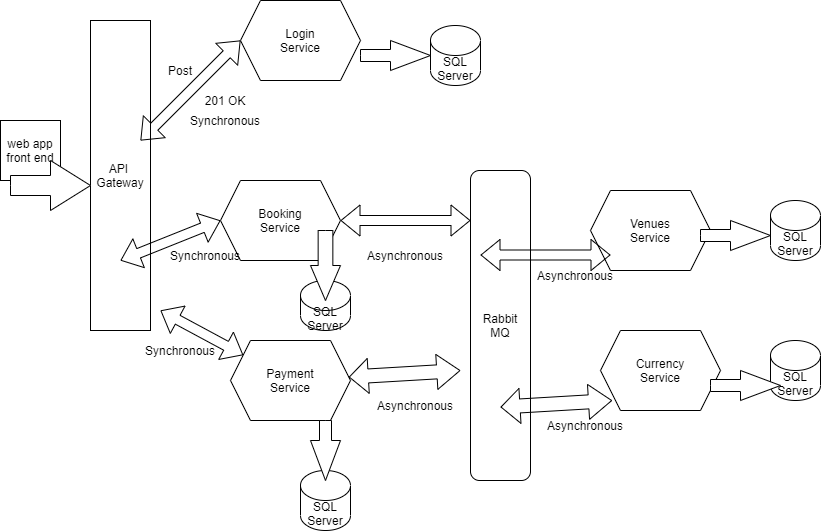

The diagram above was exported from draw.io. Its source (the exported page's mxGraphModel, read from the mxfile embedded in the PNG):
<mxGraphModel dx="1036" dy="521" grid="1" gridSize="10" guides="1" tooltips="1" connect="1" arrows="1" fold="1" page="1" pageScale="1" pageWidth="850" pageHeight="1100" math="0" shadow="0">
  <root>
    <mxCell id="0" />
    <mxCell id="1" parent="0" />
    <mxCell id="Ry1ENQD49dqMXbxh-6T5-1" value="web app&lt;br&gt;front end" style="whiteSpace=wrap;html=1;aspect=fixed;" vertex="1" parent="1">
      <mxGeometry y="200" width="60" height="60" as="geometry" />
    </mxCell>
    <mxCell id="Ry1ENQD49dqMXbxh-6T5-4" value="API&amp;nbsp;&lt;br&gt;Gateway" style="rounded=0;whiteSpace=wrap;html=1;" vertex="1" parent="1">
      <mxGeometry x="90" y="100" width="60" height="310" as="geometry" />
    </mxCell>
    <mxCell id="Ry1ENQD49dqMXbxh-6T5-5" value="Login&lt;br&gt;Service" style="shape=hexagon;perimeter=hexagonPerimeter2;whiteSpace=wrap;html=1;fixedSize=1;" vertex="1" parent="1">
      <mxGeometry x="240" y="80" width="120" height="80" as="geometry" />
    </mxCell>
    <mxCell id="Ry1ENQD49dqMXbxh-6T5-6" value="Booking&lt;br&gt;Service" style="shape=hexagon;perimeter=hexagonPerimeter2;whiteSpace=wrap;html=1;fixedSize=1;" vertex="1" parent="1">
      <mxGeometry x="220" y="260" width="120" height="80" as="geometry" />
    </mxCell>
    <mxCell id="Ry1ENQD49dqMXbxh-6T5-7" value="Venues&lt;br&gt;Service&lt;span style=&quot;color: rgba(0 , 0 , 0 , 0) ; font-family: monospace ; font-size: 0px&quot;&gt;%3CmxGraphModel%3E%3Croot%3E%3CmxCell%20id%3D%220%22%2F%3E%3CmxCell%20id%3D%221%22%20parent%3D%220%22%2F%3E%3CmxCell%20id%3D%222%22%20value%3D%22Login%26lt%3Bbr%26gt%3BService%22%20style%3D%22shape%3Dhexagon%3Bperimeter%3DhexagonPerimeter2%3BwhiteSpace%3Dwrap%3Bhtml%3D1%3BfixedSize%3D1%3B%22%20vertex%3D%221%22%20parent%3D%221%22%3E%3CmxGeometry%20x%3D%22210%22%20y%3D%2230%22%20width%3D%22120%22%20height%3D%2280%22%20as%3D%22geometry%22%2F%3E%3C%2FmxCell%3E%3C%2Froot%3E%3C%2FmxGraphModel%3E&lt;/span&gt;" style="shape=hexagon;perimeter=hexagonPerimeter2;whiteSpace=wrap;html=1;fixedSize=1;" vertex="1" parent="1">
      <mxGeometry x="590" y="270" width="120" height="80" as="geometry" />
    </mxCell>
    <mxCell id="Ry1ENQD49dqMXbxh-6T5-8" value="Currency&lt;br&gt;Service&lt;span style=&quot;color: rgba(0 , 0 , 0 , 0) ; font-family: monospace ; font-size: 0px&quot;&gt;%3CmxGraphModel%3E%3Croot%3E%3CmxCell%20id%3D%220%22%2F%3E%3CmxCell%20id%3D%221%22%20parent%3D%220%22%2F%3E%3CmxCell%20id%3D%222%22%20value%3D%22Login%26lt%3Bbr%26gt%3BService%22%20style%3D%22shape%3Dhexagon%3Bperimeter%3DhexagonPerimeter2%3BwhiteSpace%3Dwrap%3Bhtml%3D1%3BfixedSize%3D1%3B%22%20vertex%3D%221%22%20parent%3D%221%22%3E%3CmxGeometry%20x%3D%22210%22%20y%3D%2230%22%20width%3D%22120%22%20height%3D%2280%22%20as%3D%22geometry%22%2F%3E%3C%2FmxCell%3E%3C%2Froot%3E%3C%2FmxGraphModel%3E&lt;/span&gt;" style="shape=hexagon;perimeter=hexagonPerimeter2;whiteSpace=wrap;html=1;fixedSize=1;" vertex="1" parent="1">
      <mxGeometry x="600" y="410" width="120" height="80" as="geometry" />
    </mxCell>
    <mxCell id="Ry1ENQD49dqMXbxh-6T5-9" value="Payment&lt;br&gt;Service" style="shape=hexagon;perimeter=hexagonPerimeter2;whiteSpace=wrap;html=1;fixedSize=1;" vertex="1" parent="1">
      <mxGeometry x="230" y="420" width="120" height="80" as="geometry" />
    </mxCell>
    <mxCell id="Ry1ENQD49dqMXbxh-6T5-10" value="" style="shape=flexArrow;endArrow=classic;startArrow=classic;html=1;" edge="1" parent="1">
      <mxGeometry width="100" height="100" relative="1" as="geometry">
        <mxPoint x="140" y="220" as="sourcePoint" />
        <mxPoint x="240" y="120" as="targetPoint" />
      </mxGeometry>
    </mxCell>
    <mxCell id="Ry1ENQD49dqMXbxh-6T5-12" value="" style="shape=flexArrow;endArrow=classic;startArrow=classic;html=1;" edge="1" parent="1">
      <mxGeometry width="100" height="100" relative="1" as="geometry">
        <mxPoint x="120" y="340" as="sourcePoint" />
        <mxPoint x="220" y="300" as="targetPoint" />
      </mxGeometry>
    </mxCell>
    <mxCell id="Ry1ENQD49dqMXbxh-6T5-16" value="" style="shape=flexArrow;endArrow=classic;startArrow=classic;html=1;" edge="1" parent="1" source="Ry1ENQD49dqMXbxh-6T5-9">
      <mxGeometry width="100" height="100" relative="1" as="geometry">
        <mxPoint x="120" y="440" as="sourcePoint" />
        <mxPoint x="160" y="390" as="targetPoint" />
      </mxGeometry>
    </mxCell>
    <mxCell id="Ry1ENQD49dqMXbxh-6T5-18" value="" style="shape=flexArrow;endArrow=classic;startArrow=classic;html=1;" edge="1" parent="1" source="Ry1ENQD49dqMXbxh-6T5-6">
      <mxGeometry width="100" height="100" relative="1" as="geometry">
        <mxPoint x="370" y="400" as="sourcePoint" />
        <mxPoint x="470" y="300" as="targetPoint" />
      </mxGeometry>
    </mxCell>
    <mxCell id="Ry1ENQD49dqMXbxh-6T5-19" value="" style="shape=flexArrow;endArrow=classic;startArrow=classic;html=1;width=14;endSize=7.41;" edge="1" parent="1" source="Ry1ENQD49dqMXbxh-6T5-9">
      <mxGeometry width="100" height="100" relative="1" as="geometry">
        <mxPoint x="330" y="540" as="sourcePoint" />
        <mxPoint x="460" y="450" as="targetPoint" />
      </mxGeometry>
    </mxCell>
    <mxCell id="Ry1ENQD49dqMXbxh-6T5-20" value="SQL&lt;br&gt;Server" style="shape=cylinder3;whiteSpace=wrap;html=1;boundedLbl=1;backgroundOutline=1;size=15;" vertex="1" parent="1">
      <mxGeometry x="430" y="105" width="50" height="60" as="geometry" />
    </mxCell>
    <mxCell id="Ry1ENQD49dqMXbxh-6T5-21" value="SQL&lt;br&gt;Server" style="shape=cylinder3;whiteSpace=wrap;html=1;boundedLbl=1;backgroundOutline=1;size=15;" vertex="1" parent="1">
      <mxGeometry x="770" y="280" width="50" height="60" as="geometry" />
    </mxCell>
    <mxCell id="Ry1ENQD49dqMXbxh-6T5-22" value="SQL&lt;br&gt;Server" style="shape=cylinder3;whiteSpace=wrap;html=1;boundedLbl=1;backgroundOutline=1;size=15;" vertex="1" parent="1">
      <mxGeometry x="770" y="420" width="50" height="60" as="geometry" />
    </mxCell>
    <mxCell id="Ry1ENQD49dqMXbxh-6T5-23" value="SQL&lt;br&gt;Server" style="shape=cylinder3;whiteSpace=wrap;html=1;boundedLbl=1;backgroundOutline=1;size=15;" vertex="1" parent="1">
      <mxGeometry x="300" y="360" width="50" height="50" as="geometry" />
    </mxCell>
    <mxCell id="Ry1ENQD49dqMXbxh-6T5-24" value="SQL&lt;br&gt;Server" style="shape=cylinder3;whiteSpace=wrap;html=1;boundedLbl=1;backgroundOutline=1;size=15;" vertex="1" parent="1">
      <mxGeometry x="300" y="550" width="50" height="60" as="geometry" />
    </mxCell>
    <mxCell id="Ry1ENQD49dqMXbxh-6T5-26" value="" style="html=1;shadow=0;dashed=0;align=center;verticalAlign=middle;shape=mxgraph.arrows2.arrow;dy=0.6;dx=40;notch=0;" vertex="1" parent="1">
      <mxGeometry x="360" y="120" width="70" height="30" as="geometry" />
    </mxCell>
    <mxCell id="Ry1ENQD49dqMXbxh-6T5-27" value="" style="html=1;shadow=0;dashed=0;align=center;verticalAlign=middle;shape=mxgraph.arrows2.arrow;dy=0.6;dx=40;notch=0;" vertex="1" parent="1">
      <mxGeometry x="700" y="300" width="70" height="30" as="geometry" />
    </mxCell>
    <mxCell id="Ry1ENQD49dqMXbxh-6T5-28" value="" style="html=1;shadow=0;dashed=0;align=center;verticalAlign=middle;shape=mxgraph.arrows2.arrow;dy=0.6;dx=40;notch=0;" vertex="1" parent="1">
      <mxGeometry x="710" y="450" width="70" height="30" as="geometry" />
    </mxCell>
    <mxCell id="Ry1ENQD49dqMXbxh-6T5-29" value="" style="html=1;shadow=0;dashed=0;align=center;verticalAlign=middle;shape=mxgraph.arrows2.arrow;dy=0.51;dx=35;direction=south;notch=0;" vertex="1" parent="1">
      <mxGeometry x="310" y="310" width="30" height="70" as="geometry" />
    </mxCell>
    <mxCell id="Ry1ENQD49dqMXbxh-6T5-30" value="" style="html=1;shadow=0;dashed=0;align=center;verticalAlign=middle;shape=mxgraph.arrows2.arrow;dy=0.6;dx=40;direction=south;notch=0;" vertex="1" parent="1">
      <mxGeometry x="310" y="500" width="30" height="60" as="geometry" />
    </mxCell>
    <mxCell id="Ry1ENQD49dqMXbxh-6T5-33" value="" style="html=1;shadow=0;dashed=0;align=center;verticalAlign=middle;shape=mxgraph.arrows2.arrow;dy=0.6;dx=40;notch=0;" vertex="1" parent="1">
      <mxGeometry x="10" y="240" width="80" height="50" as="geometry" />
    </mxCell>
    <mxCell id="Ry1ENQD49dqMXbxh-6T5-34" value="Post" style="text;html=1;strokeColor=none;fillColor=none;align=center;verticalAlign=middle;whiteSpace=wrap;rounded=0;" vertex="1" parent="1">
      <mxGeometry x="160" y="140" width="40" height="20" as="geometry" />
    </mxCell>
    <mxCell id="Ry1ENQD49dqMXbxh-6T5-35" value="201 OK" style="text;html=1;strokeColor=none;fillColor=none;align=center;verticalAlign=middle;whiteSpace=wrap;rounded=0;" vertex="1" parent="1">
      <mxGeometry x="190" y="170" width="70" height="20" as="geometry" />
    </mxCell>
    <mxCell id="Ry1ENQD49dqMXbxh-6T5-36" value="Asynchronous" style="text;html=1;strokeColor=none;fillColor=none;align=center;verticalAlign=middle;whiteSpace=wrap;rounded=0;" vertex="1" parent="1">
      <mxGeometry x="370" y="310" width="70" height="50" as="geometry" />
    </mxCell>
    <mxCell id="Ry1ENQD49dqMXbxh-6T5-37" value="Asynchronous" style="text;html=1;strokeColor=none;fillColor=none;align=center;verticalAlign=middle;whiteSpace=wrap;rounded=0;" vertex="1" parent="1">
      <mxGeometry x="380" y="460" width="70" height="50" as="geometry" />
    </mxCell>
    <mxCell id="Ry1ENQD49dqMXbxh-6T5-38" value="Synchronous" style="text;html=1;strokeColor=none;fillColor=none;align=center;verticalAlign=middle;whiteSpace=wrap;rounded=0;" vertex="1" parent="1">
      <mxGeometry x="180" y="190" width="90" height="20" as="geometry" />
    </mxCell>
    <mxCell id="Ry1ENQD49dqMXbxh-6T5-39" value="Rabbit&lt;br&gt;MQ" style="rounded=1;whiteSpace=wrap;html=1;" vertex="1" parent="1">
      <mxGeometry x="470" y="250" width="60" height="310" as="geometry" />
    </mxCell>
    <mxCell id="Ry1ENQD49dqMXbxh-6T5-40" value="" style="shape=flexArrow;endArrow=classic;startArrow=classic;html=1;" edge="1" parent="1">
      <mxGeometry width="100" height="100" relative="1" as="geometry">
        <mxPoint x="480" y="334.5" as="sourcePoint" />
        <mxPoint x="610" y="334.5" as="targetPoint" />
      </mxGeometry>
    </mxCell>
    <mxCell id="Ry1ENQD49dqMXbxh-6T5-41" value="" style="shape=flexArrow;endArrow=classic;startArrow=classic;html=1;width=14;endSize=7.41;" edge="1" parent="1">
      <mxGeometry width="100" height="100" relative="1" as="geometry">
        <mxPoint x="499.99571428571426" y="486.57142857142856" as="sourcePoint" />
        <mxPoint x="611.71" y="480" as="targetPoint" />
      </mxGeometry>
    </mxCell>
    <mxCell id="Ry1ENQD49dqMXbxh-6T5-42" value="Synchronous" style="text;html=1;strokeColor=none;fillColor=none;align=center;verticalAlign=middle;whiteSpace=wrap;rounded=0;" vertex="1" parent="1">
      <mxGeometry x="160" y="325" width="90" height="20" as="geometry" />
    </mxCell>
    <mxCell id="Ry1ENQD49dqMXbxh-6T5-43" value="Synchronous" style="text;html=1;strokeColor=none;fillColor=none;align=center;verticalAlign=middle;whiteSpace=wrap;rounded=0;" vertex="1" parent="1">
      <mxGeometry x="135" y="420" width="90" height="20" as="geometry" />
    </mxCell>
    <mxCell id="Ry1ENQD49dqMXbxh-6T5-44" value="Asynchronous" style="text;html=1;strokeColor=none;fillColor=none;align=center;verticalAlign=middle;whiteSpace=wrap;rounded=0;" vertex="1" parent="1">
      <mxGeometry x="540" y="330" width="70" height="50" as="geometry" />
    </mxCell>
    <mxCell id="Ry1ENQD49dqMXbxh-6T5-45" value="Asynchronous" style="text;html=1;strokeColor=none;fillColor=none;align=center;verticalAlign=middle;whiteSpace=wrap;rounded=0;" vertex="1" parent="1">
      <mxGeometry x="550" y="480" width="70" height="50" as="geometry" />
    </mxCell>
  </root>
</mxGraphModel>